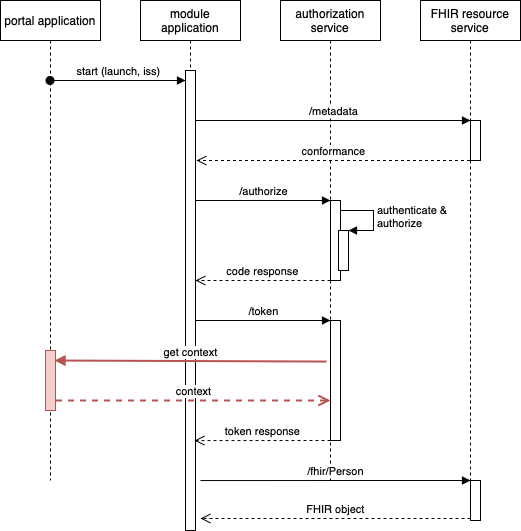

The diagram above was exported from draw.io. Its source (the exported page's mxGraphModel, read from the mxfile embedded in the PNG):
<mxGraphModel dx="946" dy="620" grid="1" gridSize="10" guides="1" tooltips="1" connect="1" arrows="1" fold="1" page="1" pageScale="1" pageWidth="827" pageHeight="1169" math="0" shadow="0">
  <root>
    <mxCell id="0" />
    <mxCell id="1" parent="0" />
    <mxCell id="GJXDeXxpzOyA6pzPRUs3-5" value="module application" style="shape=umlLifeline;perimeter=lifelinePerimeter;whiteSpace=wrap;html=1;container=1;collapsible=0;recursiveResize=0;outlineConnect=0;" parent="1" vertex="1">
      <mxGeometry x="180" y="40" width="100" height="530" as="geometry" />
    </mxCell>
    <mxCell id="GJXDeXxpzOyA6pzPRUs3-6" value="" style="html=1;points=[];perimeter=orthogonalPerimeter;" parent="GJXDeXxpzOyA6pzPRUs3-5" vertex="1">
      <mxGeometry x="45" y="70" width="10" height="460" as="geometry" />
    </mxCell>
    <mxCell id="GJXDeXxpzOyA6pzPRUs3-7" value="portal application" style="shape=umlLifeline;perimeter=lifelinePerimeter;whiteSpace=wrap;html=1;container=1;collapsible=0;recursiveResize=0;outlineConnect=0;" parent="1" vertex="1">
      <mxGeometry x="40" y="40" width="100" height="480" as="geometry" />
    </mxCell>
    <mxCell id="GJXDeXxpzOyA6pzPRUs3-8" value="authorization service" style="shape=umlLifeline;perimeter=lifelinePerimeter;whiteSpace=wrap;html=1;container=1;collapsible=0;recursiveResize=0;outlineConnect=0;" parent="1" vertex="1">
      <mxGeometry x="320" y="40" width="100" height="480" as="geometry" />
    </mxCell>
    <mxCell id="GJXDeXxpzOyA6pzPRUs3-9" value="FHIR resource service" style="shape=umlLifeline;perimeter=lifelinePerimeter;whiteSpace=wrap;html=1;container=1;collapsible=0;recursiveResize=0;outlineConnect=0;" parent="1" vertex="1">
      <mxGeometry x="460" y="40" width="100" height="480" as="geometry" />
    </mxCell>
    <mxCell id="GJXDeXxpzOyA6pzPRUs3-10" value="start (launch, iss)" style="html=1;verticalAlign=bottom;startArrow=oval;endArrow=block;startSize=8;" parent="1" source="GJXDeXxpzOyA6pzPRUs3-7" target="GJXDeXxpzOyA6pzPRUs3-6" edge="1">
      <mxGeometry relative="1" as="geometry">
        <mxPoint x="165" y="170" as="sourcePoint" />
        <Array as="points">
          <mxPoint x="180" y="120" />
        </Array>
      </mxGeometry>
    </mxCell>
    <mxCell id="GJXDeXxpzOyA6pzPRUs3-11" value="" style="html=1;points=[];perimeter=orthogonalPerimeter;" parent="1" vertex="1">
      <mxGeometry x="510" y="160" width="10" height="40" as="geometry" />
    </mxCell>
    <mxCell id="GJXDeXxpzOyA6pzPRUs3-12" value="/metadata" style="html=1;verticalAlign=bottom;endArrow=block;entryX=0;entryY=0;" parent="1" source="GJXDeXxpzOyA6pzPRUs3-6" target="GJXDeXxpzOyA6pzPRUs3-11" edge="1">
      <mxGeometry relative="1" as="geometry">
        <mxPoint x="440" y="160" as="sourcePoint" />
      </mxGeometry>
    </mxCell>
    <mxCell id="GJXDeXxpzOyA6pzPRUs3-13" value="conformance" style="html=1;verticalAlign=bottom;endArrow=open;dashed=1;endSize=8;" parent="1" source="GJXDeXxpzOyA6pzPRUs3-9" edge="1">
      <mxGeometry relative="1" as="geometry">
        <mxPoint x="236" y="200" as="targetPoint" />
        <Array as="points">
          <mxPoint x="450" y="200" />
        </Array>
      </mxGeometry>
    </mxCell>
    <mxCell id="GJXDeXxpzOyA6pzPRUs3-14" value="" style="html=1;points=[];perimeter=orthogonalPerimeter;" parent="1" vertex="1">
      <mxGeometry x="370" y="240" width="10" height="80" as="geometry" />
    </mxCell>
    <mxCell id="GJXDeXxpzOyA6pzPRUs3-15" value="/authorize" style="html=1;verticalAlign=bottom;endArrow=block;entryX=0;entryY=0;" parent="1" source="GJXDeXxpzOyA6pzPRUs3-6" target="GJXDeXxpzOyA6pzPRUs3-14" edge="1">
      <mxGeometry relative="1" as="geometry">
        <mxPoint x="300" y="240" as="sourcePoint" />
      </mxGeometry>
    </mxCell>
    <mxCell id="GJXDeXxpzOyA6pzPRUs3-16" value="code response" style="html=1;verticalAlign=bottom;endArrow=open;dashed=1;endSize=8;exitX=0;exitY=0.95;" parent="1" edge="1">
      <mxGeometry relative="1" as="geometry">
        <mxPoint x="235" y="320" as="targetPoint" />
        <mxPoint x="370" y="320" as="sourcePoint" />
      </mxGeometry>
    </mxCell>
    <mxCell id="GJXDeXxpzOyA6pzPRUs3-17" value="" style="html=1;points=[];perimeter=orthogonalPerimeter;" parent="1" vertex="1">
      <mxGeometry x="378" y="270" width="10" height="40" as="geometry" />
    </mxCell>
    <mxCell id="GJXDeXxpzOyA6pzPRUs3-18" value="authenticate &amp;amp; &lt;br&gt;authorize" style="edgeStyle=orthogonalEdgeStyle;html=1;align=left;spacingLeft=2;endArrow=block;rounded=0;entryX=1;entryY=0;" parent="1" target="GJXDeXxpzOyA6pzPRUs3-17" edge="1">
      <mxGeometry relative="1" as="geometry">
        <mxPoint x="380" y="250" as="sourcePoint" />
        <Array as="points">
          <mxPoint x="413" y="250" />
        </Array>
      </mxGeometry>
    </mxCell>
    <mxCell id="GJXDeXxpzOyA6pzPRUs3-19" value="" style="html=1;points=[];perimeter=orthogonalPerimeter;" parent="1" vertex="1">
      <mxGeometry x="370" y="360" width="10" height="120" as="geometry" />
    </mxCell>
    <mxCell id="GJXDeXxpzOyA6pzPRUs3-20" value="/token" style="html=1;verticalAlign=bottom;endArrow=block;entryX=0;entryY=0;" parent="1" target="GJXDeXxpzOyA6pzPRUs3-19" edge="1">
      <mxGeometry relative="1" as="geometry">
        <mxPoint x="235" y="360" as="sourcePoint" />
      </mxGeometry>
    </mxCell>
    <mxCell id="GJXDeXxpzOyA6pzPRUs3-21" value="token response" style="html=1;verticalAlign=bottom;endArrow=open;dashed=1;endSize=8;exitX=0;exitY=0.95;entryX=0.9;entryY=0.888;entryDx=0;entryDy=0;entryPerimeter=0;" parent="1" edge="1">
      <mxGeometry relative="1" as="geometry">
        <mxPoint x="234" y="480.0799999999999" as="targetPoint" />
        <mxPoint x="370" y="480" as="sourcePoint" />
      </mxGeometry>
    </mxCell>
    <mxCell id="GJXDeXxpzOyA6pzPRUs3-22" value="" style="html=1;points=[];perimeter=orthogonalPerimeter;" parent="1" vertex="1">
      <mxGeometry x="510" y="520" width="10" height="40" as="geometry" />
    </mxCell>
    <mxCell id="GJXDeXxpzOyA6pzPRUs3-23" value="/fhir/Person" style="html=1;verticalAlign=bottom;endArrow=block;entryX=0;entryY=0;exitX=1.5;exitY=0.805;exitDx=0;exitDy=0;exitPerimeter=0;" parent="1" target="GJXDeXxpzOyA6pzPRUs3-22" edge="1">
      <mxGeometry relative="1" as="geometry">
        <mxPoint x="240" y="520.05" as="sourcePoint" />
      </mxGeometry>
    </mxCell>
    <mxCell id="GJXDeXxpzOyA6pzPRUs3-24" value="FHIR object" style="html=1;verticalAlign=bottom;endArrow=open;dashed=1;endSize=8;exitX=0;exitY=0.95;" parent="1" source="GJXDeXxpzOyA6pzPRUs3-22" edge="1">
      <mxGeometry relative="1" as="geometry">
        <mxPoint x="240" y="558" as="targetPoint" />
      </mxGeometry>
    </mxCell>
    <mxCell id="GJXDeXxpzOyA6pzPRUs3-25" value="" style="html=1;points=[];perimeter=orthogonalPerimeter;fillColor=#f8cecc;strokeColor=#b85450;" parent="1" vertex="1">
      <mxGeometry x="85" y="390" width="10" height="60" as="geometry" />
    </mxCell>
    <mxCell id="GJXDeXxpzOyA6pzPRUs3-26" value="get context" style="html=1;verticalAlign=bottom;endArrow=block;exitX=-0.4;exitY=0.342;exitDx=0;exitDy=0;exitPerimeter=0;entryX=0.9;entryY=0.167;entryDx=0;entryDy=0;entryPerimeter=0;fillColor=#f8cecc;strokeColor=#b85450;strokeWidth=2;" parent="1" source="GJXDeXxpzOyA6pzPRUs3-19" target="GJXDeXxpzOyA6pzPRUs3-25" edge="1">
      <mxGeometry relative="1" as="geometry">
        <mxPoint x="20" y="365" as="sourcePoint" />
        <mxPoint x="100" y="400" as="targetPoint" />
      </mxGeometry>
    </mxCell>
    <mxCell id="GJXDeXxpzOyA6pzPRUs3-27" value="context" style="html=1;verticalAlign=bottom;endArrow=open;dashed=1;endSize=8;fillColor=#f8cecc;strokeColor=#b85450;strokeWidth=2;" parent="1" edge="1">
      <mxGeometry relative="1" as="geometry">
        <mxPoint x="370" y="440" as="targetPoint" />
        <mxPoint x="95.5" y="440" as="sourcePoint" />
        <Array as="points">
          <mxPoint x="160.5" y="440" />
        </Array>
      </mxGeometry>
    </mxCell>
  </root>
</mxGraphModel>